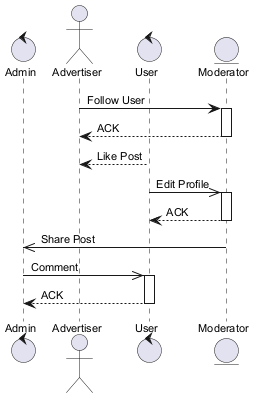

The diagram above was rendered by PlantUML. Its source (embedded in the PNG):
@startuml
skinparam backgroundColor #FFFFFF
skinparam classBackgroundColor #F1F8E9
skinparam classBorderColor #33691E
skinparam defaultFontSize 11
control "Admin" as A
actor "Advertiser" as A2
control "User" as U
entity "Moderator" as M
A2 -> M : Follow User
activate M
M --> A2 : ACK
deactivate M
U --> A2 : Like Post
U ->> M : Edit Profile
activate M
M --> U : ACK
deactivate M
M ->> A : Share Post
A ->> U : Comment
activate U
U --> A : ACK
deactivate U
@enduml